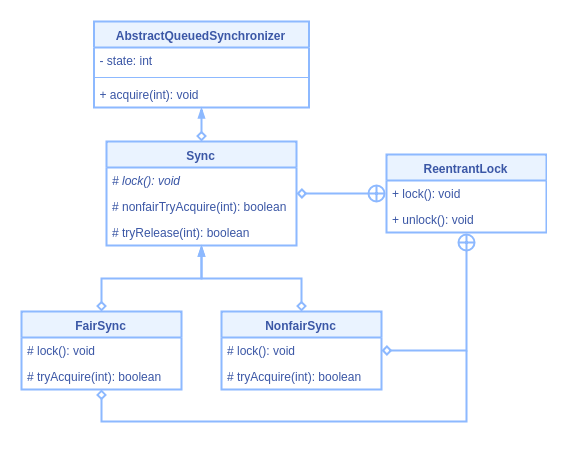

The diagram above was exported from draw.io. Its source (the exported page's mxGraphModel, read from the mxfile embedded in the PNG):
<mxGraphModel dx="1044" dy="597" grid="1" gridSize="10" guides="1" tooltips="1" connect="1" arrows="1" fold="1" page="1" pageScale="1" pageWidth="827" pageHeight="1169" background="#FFFFFF" style="azure" math="0" shadow="0">
  <root>
    <mxCell id="0" />
    <mxCell id="1" parent="0" />
    <mxCell id="1sb0VzgVjuc_lf9DNkc_-22" value="AbstractQueuedSynchronizer" style="swimlane;fontStyle=1;align=center;verticalAlign=top;childLayout=stackLayout;horizontal=1;startSize=26;horizontalStack=0;resizeParent=1;resizeParentMax=0;resizeLast=0;collapsible=1;marginBottom=0;" vertex="1" parent="1">
      <mxGeometry x="87.5" y="90" width="215" height="86" as="geometry" />
    </mxCell>
    <mxCell id="1sb0VzgVjuc_lf9DNkc_-23" value="- state: int" style="text;strokeColor=none;fillColor=none;align=left;verticalAlign=top;spacingLeft=4;spacingRight=4;overflow=hidden;rotatable=0;points=[[0,0.5],[1,0.5]];portConstraint=eastwest;" vertex="1" parent="1sb0VzgVjuc_lf9DNkc_-22">
      <mxGeometry y="26" width="215" height="26" as="geometry" />
    </mxCell>
    <mxCell id="1sb0VzgVjuc_lf9DNkc_-24" value="" style="line;strokeWidth=1;fillColor=none;align=left;verticalAlign=middle;spacingTop=-1;spacingLeft=3;spacingRight=3;rotatable=0;labelPosition=right;points=[];portConstraint=eastwest;" vertex="1" parent="1sb0VzgVjuc_lf9DNkc_-22">
      <mxGeometry y="52" width="215" height="8" as="geometry" />
    </mxCell>
    <mxCell id="1sb0VzgVjuc_lf9DNkc_-67" value="+ acquire(int): void" style="text;strokeColor=none;fillColor=none;align=left;verticalAlign=top;spacingLeft=4;spacingRight=4;overflow=hidden;rotatable=0;points=[[0,0.5],[1,0.5]];portConstraint=eastwest;" vertex="1" parent="1sb0VzgVjuc_lf9DNkc_-22">
      <mxGeometry y="60" width="215" height="26" as="geometry" />
    </mxCell>
    <mxCell id="1sb0VzgVjuc_lf9DNkc_-26" value="ReentrantLock" style="swimlane;fontStyle=1;align=center;verticalAlign=top;childLayout=stackLayout;horizontal=1;startSize=26;horizontalStack=0;resizeParent=1;resizeParentMax=0;resizeLast=0;collapsible=1;marginBottom=0;" vertex="1" parent="1">
      <mxGeometry x="380" y="223" width="160" height="78" as="geometry" />
    </mxCell>
    <mxCell id="1sb0VzgVjuc_lf9DNkc_-29" value="+ lock(): void" style="text;strokeColor=none;fillColor=none;align=left;verticalAlign=top;spacingLeft=4;spacingRight=4;overflow=hidden;rotatable=0;points=[[0,0.5],[1,0.5]];portConstraint=eastwest;" vertex="1" parent="1sb0VzgVjuc_lf9DNkc_-26">
      <mxGeometry y="26" width="160" height="26" as="geometry" />
    </mxCell>
    <mxCell id="1sb0VzgVjuc_lf9DNkc_-57" value="+ unlock(): void" style="text;strokeColor=none;fillColor=none;align=left;verticalAlign=top;spacingLeft=4;spacingRight=4;overflow=hidden;rotatable=0;points=[[0,0.5],[1,0.5]];portConstraint=eastwest;" vertex="1" parent="1sb0VzgVjuc_lf9DNkc_-26">
      <mxGeometry y="52" width="160" height="26" as="geometry" />
    </mxCell>
    <mxCell id="1sb0VzgVjuc_lf9DNkc_-36" style="edgeStyle=orthogonalEdgeStyle;rounded=0;orthogonalLoop=1;jettySize=auto;html=1;exitX=0.5;exitY=0;exitDx=0;exitDy=0;entryX=0.5;entryY=1;entryDx=0;entryDy=0;" edge="1" parent="1" source="1sb0VzgVjuc_lf9DNkc_-31" target="1sb0VzgVjuc_lf9DNkc_-22">
      <mxGeometry relative="1" as="geometry" />
    </mxCell>
    <mxCell id="1sb0VzgVjuc_lf9DNkc_-31" value="Sync" style="swimlane;fontStyle=1;align=center;verticalAlign=top;childLayout=stackLayout;horizontal=1;startSize=26;horizontalStack=0;resizeParent=1;resizeParentMax=0;resizeLast=0;collapsible=1;marginBottom=0;" vertex="1" parent="1">
      <mxGeometry x="100" y="210" width="190" height="104" as="geometry" />
    </mxCell>
    <mxCell id="1sb0VzgVjuc_lf9DNkc_-34" value="# lock(): void" style="text;strokeColor=none;fillColor=none;align=left;verticalAlign=top;spacingLeft=4;spacingRight=4;overflow=hidden;rotatable=0;points=[[0,0.5],[1,0.5]];portConstraint=eastwest;fontStyle=2" vertex="1" parent="1sb0VzgVjuc_lf9DNkc_-31">
      <mxGeometry y="26" width="190" height="26" as="geometry" />
    </mxCell>
    <mxCell id="1sb0VzgVjuc_lf9DNkc_-55" value="# nonfairTryAcquire(int): boolean" style="text;strokeColor=none;fillColor=none;align=left;verticalAlign=top;spacingLeft=4;spacingRight=4;overflow=hidden;rotatable=0;points=[[0,0.5],[1,0.5]];portConstraint=eastwest;fontStyle=0" vertex="1" parent="1sb0VzgVjuc_lf9DNkc_-31">
      <mxGeometry y="52" width="190" height="26" as="geometry" />
    </mxCell>
    <mxCell id="1sb0VzgVjuc_lf9DNkc_-56" value="# tryRelease(int): boolean" style="text;strokeColor=none;fillColor=none;align=left;verticalAlign=top;spacingLeft=4;spacingRight=4;overflow=hidden;rotatable=0;points=[[0,0.5],[1,0.5]];portConstraint=eastwest;fontStyle=0" vertex="1" parent="1sb0VzgVjuc_lf9DNkc_-31">
      <mxGeometry y="78" width="190" height="26" as="geometry" />
    </mxCell>
    <mxCell id="1sb0VzgVjuc_lf9DNkc_-37" style="edgeStyle=orthogonalEdgeStyle;rounded=0;orthogonalLoop=1;jettySize=auto;html=1;entryX=0;entryY=0.5;entryDx=0;entryDy=0;endArrow=circlePlus;endFill=0;exitX=1;exitY=0.5;exitDx=0;exitDy=0;" edge="1" parent="1" source="1sb0VzgVjuc_lf9DNkc_-31" target="1sb0VzgVjuc_lf9DNkc_-26">
      <mxGeometry relative="1" as="geometry">
        <mxPoint x="310" y="249" as="sourcePoint" />
      </mxGeometry>
    </mxCell>
    <mxCell id="1sb0VzgVjuc_lf9DNkc_-46" style="edgeStyle=orthogonalEdgeStyle;rounded=0;orthogonalLoop=1;jettySize=auto;html=1;exitX=0.5;exitY=0;exitDx=0;exitDy=0;entryX=0.5;entryY=1;entryDx=0;entryDy=0;" edge="1" parent="1" source="1sb0VzgVjuc_lf9DNkc_-38" target="1sb0VzgVjuc_lf9DNkc_-31">
      <mxGeometry relative="1" as="geometry" />
    </mxCell>
    <mxCell id="1sb0VzgVjuc_lf9DNkc_-64" style="edgeStyle=orthogonalEdgeStyle;rounded=0;orthogonalLoop=1;jettySize=auto;html=1;endArrow=none;endFill=0;" edge="1" parent="1" source="1sb0VzgVjuc_lf9DNkc_-38">
      <mxGeometry relative="1" as="geometry">
        <mxPoint x="460" y="419" as="targetPoint" />
        <Array as="points">
          <mxPoint x="95" y="490" />
          <mxPoint x="460" y="490" />
        </Array>
      </mxGeometry>
    </mxCell>
    <mxCell id="1sb0VzgVjuc_lf9DNkc_-38" value="FairSync" style="swimlane;fontStyle=1;align=center;verticalAlign=top;childLayout=stackLayout;horizontal=1;startSize=26;horizontalStack=0;resizeParent=1;resizeParentMax=0;resizeLast=0;collapsible=1;marginBottom=0;" vertex="1" parent="1">
      <mxGeometry x="15" y="380" width="160" height="78" as="geometry" />
    </mxCell>
    <mxCell id="1sb0VzgVjuc_lf9DNkc_-41" value="# lock(): void" style="text;strokeColor=none;fillColor=none;align=left;verticalAlign=top;spacingLeft=4;spacingRight=4;overflow=hidden;rotatable=0;points=[[0,0.5],[1,0.5]];portConstraint=eastwest;" vertex="1" parent="1sb0VzgVjuc_lf9DNkc_-38">
      <mxGeometry y="26" width="160" height="26" as="geometry" />
    </mxCell>
    <mxCell id="1sb0VzgVjuc_lf9DNkc_-53" value="# tryAcquire(int): boolean" style="text;strokeColor=none;fillColor=none;align=left;verticalAlign=top;spacingLeft=4;spacingRight=4;overflow=hidden;rotatable=0;points=[[0,0.5],[1,0.5]];portConstraint=eastwest;" vertex="1" parent="1sb0VzgVjuc_lf9DNkc_-38">
      <mxGeometry y="52" width="160" height="26" as="geometry" />
    </mxCell>
    <mxCell id="1sb0VzgVjuc_lf9DNkc_-51" style="edgeStyle=elbowEdgeStyle;rounded=0;orthogonalLoop=1;jettySize=auto;html=1;exitX=0.5;exitY=0;exitDx=0;exitDy=0;elbow=vertical;entryX=0.5;entryY=1;entryDx=0;entryDy=0;" edge="1" parent="1" source="1sb0VzgVjuc_lf9DNkc_-42" target="1sb0VzgVjuc_lf9DNkc_-31">
      <mxGeometry relative="1" as="geometry">
        <mxPoint x="220" y="320" as="targetPoint" />
      </mxGeometry>
    </mxCell>
    <mxCell id="1sb0VzgVjuc_lf9DNkc_-42" value="NonfairSync" style="swimlane;fontStyle=1;align=center;verticalAlign=top;childLayout=stackLayout;horizontal=1;startSize=26;horizontalStack=0;resizeParent=1;resizeParentMax=0;resizeLast=0;collapsible=1;marginBottom=0;" vertex="1" parent="1">
      <mxGeometry x="215" y="380" width="160" height="78" as="geometry" />
    </mxCell>
    <mxCell id="1sb0VzgVjuc_lf9DNkc_-45" value="# lock(): void" style="text;strokeColor=none;fillColor=none;align=left;verticalAlign=top;spacingLeft=4;spacingRight=4;overflow=hidden;rotatable=0;points=[[0,0.5],[1,0.5]];portConstraint=eastwest;" vertex="1" parent="1sb0VzgVjuc_lf9DNkc_-42">
      <mxGeometry y="26" width="160" height="26" as="geometry" />
    </mxCell>
    <mxCell id="1sb0VzgVjuc_lf9DNkc_-54" value="# tryAcquire(int): boolean" style="text;strokeColor=none;fillColor=none;align=left;verticalAlign=top;spacingLeft=4;spacingRight=4;overflow=hidden;rotatable=0;points=[[0,0.5],[1,0.5]];portConstraint=eastwest;" vertex="1" parent="1sb0VzgVjuc_lf9DNkc_-42">
      <mxGeometry y="52" width="160" height="26" as="geometry" />
    </mxCell>
    <mxCell id="1sb0VzgVjuc_lf9DNkc_-52" style="edgeStyle=orthogonalEdgeStyle;rounded=0;orthogonalLoop=1;jettySize=auto;html=1;exitX=1;exitY=0.5;exitDx=0;exitDy=0;entryX=0.5;entryY=1;entryDx=0;entryDy=0;endArrow=circlePlus;endFill=0;" edge="1" parent="1" source="1sb0VzgVjuc_lf9DNkc_-42" target="1sb0VzgVjuc_lf9DNkc_-26">
      <mxGeometry relative="1" as="geometry">
        <mxPoint x="390" y="369" as="sourcePoint" />
      </mxGeometry>
    </mxCell>
  </root>
</mxGraphModel>